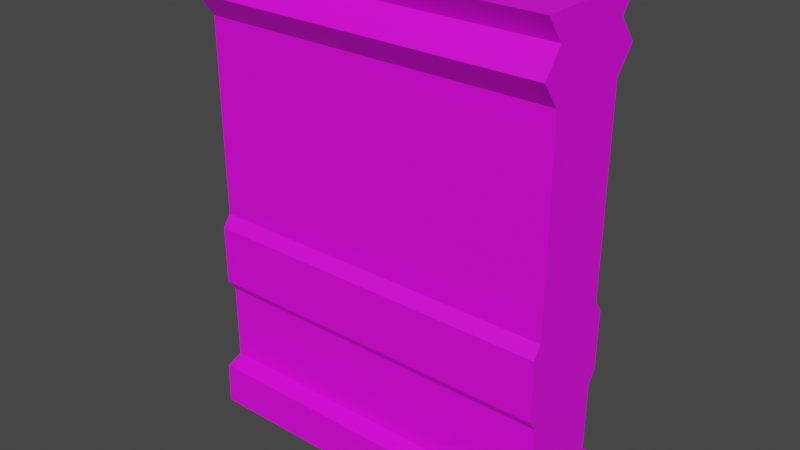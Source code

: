 # Source: WallB.blend  (saved by Blender 2.81.16; exported with 4.5.12 LTS)
import bpy
from mathutils import Matrix  # noqa: F401  (used for matrix-valued properties, if any)

bpy.ops.wm.read_factory_settings(use_empty=True)
scene = bpy.context.scene
scene.name = 'Scene'

# ---- collections
col_collection = bpy.data.collections.new('Collection'); scene.collection.children.link(col_collection)

# ---- images (referenced by path relative to the original .blend; pixels are not part of the script)
import os
ASSET_DIR = os.environ.get("B2B_ASSET_DIR", "")  # directory of the original .blend (textures are referenced by path, not embedded)
HERE = os.path.dirname(os.path.abspath(__file__))  # packed textures are extracted next to this script under _unpacked/

def load_image(name, relpath, width, height, colorspace="sRGB"):
    """Load a texture the original file referenced (path relative to the .blend, or extracted next to this script)."""
    p = next((c for c in (os.path.join(HERE, relpath), os.path.join(ASSET_DIR, relpath)) if relpath and os.path.exists(c)), "")
    if p:
        img = bpy.data.images.load(p, check_existing=True)
        img.name = name
    else:  # same state as the original file: an image datablock whose file is absent (Cycles renders it pink)
        img = bpy.data.images.new(name, width, height)
        img.source = "FILE"
        img.filepath = "//" + (relpath or name)
    img.colorspace_settings.name = colorspace
    return img
img_wallb_tex = load_image('WallB_tex', 'WallB_tex.png', 1024, 1024, 'sRGB')

# ---- materials (node trees are filled in below, after node groups)
mat_material = bpy.data.materials.new('Material')
mat_material.use_transparent_shadow = False

# ---- material node trees
mat_material.use_nodes = True; mat_material.node_tree.nodes.clear()
_N = mat_material.node_tree.nodes; _L = mat_material.node_tree.links
n0 = _N.new('ShaderNodeOutputMaterial'); n0.name = 'Material Output'; n0.location = (300, 300)
n1 = _N.new('ShaderNodeBsdfPrincipled'); n1.name = 'Principled BSDF'; n1.location = (10, 300)
n1.distribution = 'GGX'
n1.subsurface_method = 'BURLEY'
n1.inputs[3].default_value = 1.45
n1.inputs[27].default_value = (0.0, 0.0, 0.0, 1.0)
n1.inputs[28].default_value = 1.0
n2 = _N.new('ShaderNodeTexImage'); n2.name = 'Image Texture'; n2.location = (-280, 280)
n2.image = img_wallb_tex
n2.interpolation = 'Closest'
_L.new(n1.outputs[0], n0.inputs[0])
_L.new(n2.outputs[0], n1.inputs[0])
n0.is_active_output = True

# ---- world
world_world = bpy.data.worlds.new('World'); scene.world = world_world
world_world.use_nodes = True; world_world.node_tree.nodes.clear()
_N = world_world.node_tree.nodes; _L = world_world.node_tree.links
n0 = _N.new('ShaderNodeOutputWorld'); n0.name = 'World Output'; n0.location = (300, 300)
n1 = _N.new('ShaderNodeBackground'); n1.name = 'Background'; n1.location = (10, 300)
n1.inputs[0].default_value = (0.05088, 0.05088, 0.05088, 1.0)
_L.new(n1.outputs[0], n0.inputs[0])
n0.is_active_output = True
world_world.color = (0.05088, 0.05088, 0.05088)
world_world.use_sun_shadow = False
world_world.sun_shadow_jitter_overblur = 0.0

# ---- meshes
me_cube_003 = bpy.data.meshes.new('Cube.003')
me_cube_003.from_pydata([(3.0, 0.0, 0.5), (3.0, 4.0, 0.5), (0.0, 0.0, 0.5), (0.0, 4.0, 0.5), (3.0, 0.0, -0.5), (3.0, 4.0, -0.5), (0.0, 0.0, -0.5), (0.0, 4.0, -0.5), (3.0, 1.05, 0.35), (3.0, 1.75, 0.35), (0.0, 1.75, 0.35), (0.0, 1.05, 0.35), (3.0, 1.05, -0.35), (3.0, 1.75, -0.35), (0.0, 1.75, -0.35), (0.0, 1.05, -0.35), (0.0, 0.4, 0.35), (0.0, 0.35, 0.49), (0.0, 0.4, -0.35), (0.0, 0.35, -0.49), (3.0, 0.35, 0.49), (3.0, 0.4, 0.35), (3.0, 0.35, -0.49), (3.0, 0.4, -0.35), (3.0, 3.4, 0.35), (3.0, 3.4, -0.35), (0.0, 3.4, 0.35), (0.0, 3.4, -0.35), (3.0, 3.6, 0.5), (3.0, 3.8, 0.35), (3.0, 3.6, -0.5097), (3.0, 3.8, -0.35), (0.0, 3.8, 0.35), (0.0, 3.6, 0.5), (0.0, 3.8, -0.35), (0.0, 3.6, -0.5097), (3.0, 1.15, 0.42), (3.0, 1.65, 0.42), (0.0, 1.65, 0.42), (0.0, 1.15, 0.42), (3.0, 1.15, -0.42), (3.0, 1.65, -0.42), (0.0, 1.65, -0.42), (0.0, 1.15, -0.42)], [], [(31, 34, 7, 5), (3, 1, 5, 7), (17, 19, 6, 2), (32, 29, 1, 3), (0, 2, 6, 4), (29, 31, 5, 1), (21, 23, 12, 8), (37, 41, 13, 9), (16, 21, 8, 11), (38, 37, 9, 10), (26, 27, 14, 10), (39, 43, 15, 11), (23, 18, 15, 12), (41, 42, 14, 13), (4, 6, 19, 22), (22, 19, 18, 23), (2, 0, 20, 17), (17, 20, 21, 16), (0, 4, 22, 20), (20, 22, 23, 21), (11, 15, 18, 16), (16, 18, 19, 17), (33, 35, 27, 26), (9, 13, 25, 24), (10, 9, 24, 26), (13, 14, 27, 25), (3, 7, 34, 32), (32, 34, 35, 33), (24, 25, 30, 28), (28, 30, 31, 29), (26, 24, 28, 33), (33, 28, 29, 32), (25, 27, 35, 30), (30, 35, 34, 31), (12, 15, 43, 40), (40, 43, 42, 41), (10, 14, 42, 38), (38, 42, 43, 39), (11, 8, 36, 39), (39, 36, 37, 38), (8, 12, 40, 36), (36, 40, 41, 37)])
_uv = me_cube_003.uv_layers.new(name='UVMap')
_uv.uv.foreach_set('vector', [0.0, 0.6328, 0.4688, 0.6328, 0.4688, 0.6719, 0.0, 0.6719, 0.0, 0.6875, 0.4688, 0.6875, 0.4688, 0.8438, 0.0, 0.8438, 0.6599, 0.05521, 0.5068, 0.05521, 0.5052, 0.0005258, 0.6615, 0.000526, 0.4688, 0.6328, 0.0, 0.6328, 0.0, 0.6719, 0.4688, 0.6719, 0.0, 0.6875, 0.4688, 0.6875, 0.4688, 0.8438, 0.0, 0.8438, 0.5271, 0.5943, 0.6365, 0.5943, 0.6599, 0.6255, 0.5037, 0.6255, 0.5271, 0.06303, 0.6365, 0.06303, 0.6365, 0.1646, 0.5271, 0.1646, 0.5162, 0.2583, 0.6474, 0.2583, 0.6365, 0.274, 0.5271, 0.274, 0.4688, 0.07812, 0.0, 0.07812, 0.0, 0.1797, 0.4688, 0.1797, 0.4688, 0.2734, 0.0, 0.2734, 0.0, 0.2969, 0.4688, 0.2969, 0.638, 0.5318, 0.5286, 0.5318, 0.5286, 0.274, 0.638, 0.274, 0.649, 0.1802, 0.5177, 0.1802, 0.5286, 0.1646, 0.638, 0.1646, 0.0, 0.07812, 0.4688, 0.07812, 0.4688, 0.1797, 0.0, 0.1797, 0.0, 0.2734, 0.4688, 0.2734, 0.4688, 0.2969, 0.0, 0.2969, 0.0, 0.0, 0.4688, 0.0, 0.4688, 0.05469, 0.0, 0.05469, 0.0, 0.05469, 0.4688, 0.05469, 0.4688, 0.07812, 0.0, 0.07812, 0.4688, 0.0, 0.0, 0.0, 0.0, 0.05469, 0.4688, 0.05469, 0.4688, 0.05469, 0.0, 0.05469, 0.0, 0.07812, 0.4688, 0.07812, 0.5037, 0.0005257, 0.6599, 0.0005261, 0.6584, 0.05521, 0.5052, 0.05521, 0.5052, 0.05521, 0.6584, 0.05521, 0.6365, 0.06303, 0.5271, 0.06303, 0.638, 0.1646, 0.5286, 0.1646, 0.5286, 0.06303, 0.638, 0.06303, 0.638, 0.06303, 0.5286, 0.06303, 0.5068, 0.05521, 0.6599, 0.05521, 0.6615, 0.563, 0.5037, 0.563, 0.5286, 0.5318, 0.638, 0.5318, 0.5271, 0.274, 0.6365, 0.274, 0.6365, 0.5318, 0.5271, 0.5318, 0.4688, 0.2969, 0.0, 0.2969, 0.0, 0.5547, 0.4688, 0.5547, 0.0, 0.2969, 0.4688, 0.2969, 0.4688, 0.5547, 0.0, 0.5547, 0.6615, 0.6255, 0.5052, 0.6255, 0.5286, 0.5943, 0.638, 0.5943, 0.638, 0.5943, 0.5286, 0.5943, 0.5037, 0.563, 0.6615, 0.563, 0.5271, 0.5318, 0.6365, 0.5318, 0.6615, 0.563, 0.5037, 0.563, 0.5037, 0.563, 0.6615, 0.563, 0.6365, 0.5943, 0.5271, 0.5943, 0.4688, 0.5547, 0.0, 0.5547, 0.0, 0.5938, 0.4688, 0.5938, 0.4688, 0.5938, 0.0, 0.5938, 0.0, 0.6328, 0.4688, 0.6328, 0.0, 0.5547, 0.4688, 0.5547, 0.4688, 0.5938, 0.0, 0.5938, 0.0, 0.5938, 0.4688, 0.5938, 0.4688, 0.6328, 0.0, 0.6328, 0.0, 0.1797, 0.4688, 0.1797, 0.4688, 0.1953, 0.0, 0.1953, 0.0, 0.1953, 0.4688, 0.1953, 0.4688, 0.2734, 0.0, 0.2734, 0.638, 0.274, 0.5286, 0.274, 0.5177, 0.2583, 0.649, 0.2583, 0.649, 0.2583, 0.5177, 0.2583, 0.5177, 0.1802, 0.649, 0.1802, 0.4688, 0.1797, 0.0, 0.1797, 0.0, 0.1953, 0.4688, 0.1953, 0.4688, 0.1953, 0.0, 0.1953, 0.0, 0.2734, 0.4688, 0.2734, 0.5271, 0.1646, 0.6365, 0.1646, 0.6474, 0.1802, 0.5162, 0.1802, 0.5162, 0.1802, 0.6474, 0.1802, 0.6474, 0.2583, 0.5162, 0.2583])
me_cube_003.materials.append(mat_material)
me_cube_003.use_remesh_fix_poles = True
me_cube_003.use_remesh_preserve_attributes = False
me_cube_003.use_mirror_vertex_groups = False
me_cube_003.update()

# ---- objects
ob_wallb_mesh = bpy.data.objects.new('WallB_Mesh', me_cube_003)

# ---- transforms, parenting, visibility, modifiers, constraints
ob_wallb_mesh.location = (0.0, 0.0, 0.0)
ob_wallb_mesh.rotation_euler = (1.571, 0.0, 0.0)
ob_wallb_mesh.lineart.crease_threshold = 0.0

# ---- collection membership
col_collection.objects.link(ob_wallb_mesh)

# ---- scene / render settings (as saved in the file)
scene.frame_start = 1; scene.frame_end = 250; scene.frame_set(110)
scene.render.engine = 'BLENDER_EEVEE_NEXT'
scene.cycles.use_denoising = False
scene.cycles.samples = 128
scene.cycles.sampling_pattern = 'TABULATED_SOBOL'
scene.cycles.use_adaptive_sampling = False
scene.cycles.use_light_tree = False
scene.view_settings.view_transform = 'Filmic'
scene.unit_settings.scale_length = 20.0
bpy.context.view_layer.update()

# ---- added for rendering (the .blend has no active camera and no usable light): camera, sun
cam_auto = bpy.data.cameras.new('AutoCamera')
cam_auto.lens = 50.0
cam_auto.sensor_width = 36.0
cam_auto.clip_end = 1000.0
ob_auto_camera = bpy.data.objects.new('AutoCamera', cam_auto)
scene.collection.objects.link(ob_auto_camera)
ob_auto_camera.location = (6.21951, -5.65856, 5.77561)
ob_auto_camera.rotation_euler = (1.09748, -7.21219e-08, 0.694738)
scene.camera = ob_auto_camera
light_auto_sun = bpy.data.lights.new('AutoSun', 'SUN')
light_auto_sun.energy = 3.0
light_auto_sun.angle = 0.0523599
ob_auto_sun = bpy.data.objects.new('AutoSun', light_auto_sun)
scene.collection.objects.link(ob_auto_sun)
ob_auto_sun.rotation_euler = (0.872665, 0.174533, 0.523599)
bpy.context.view_layer.update()

